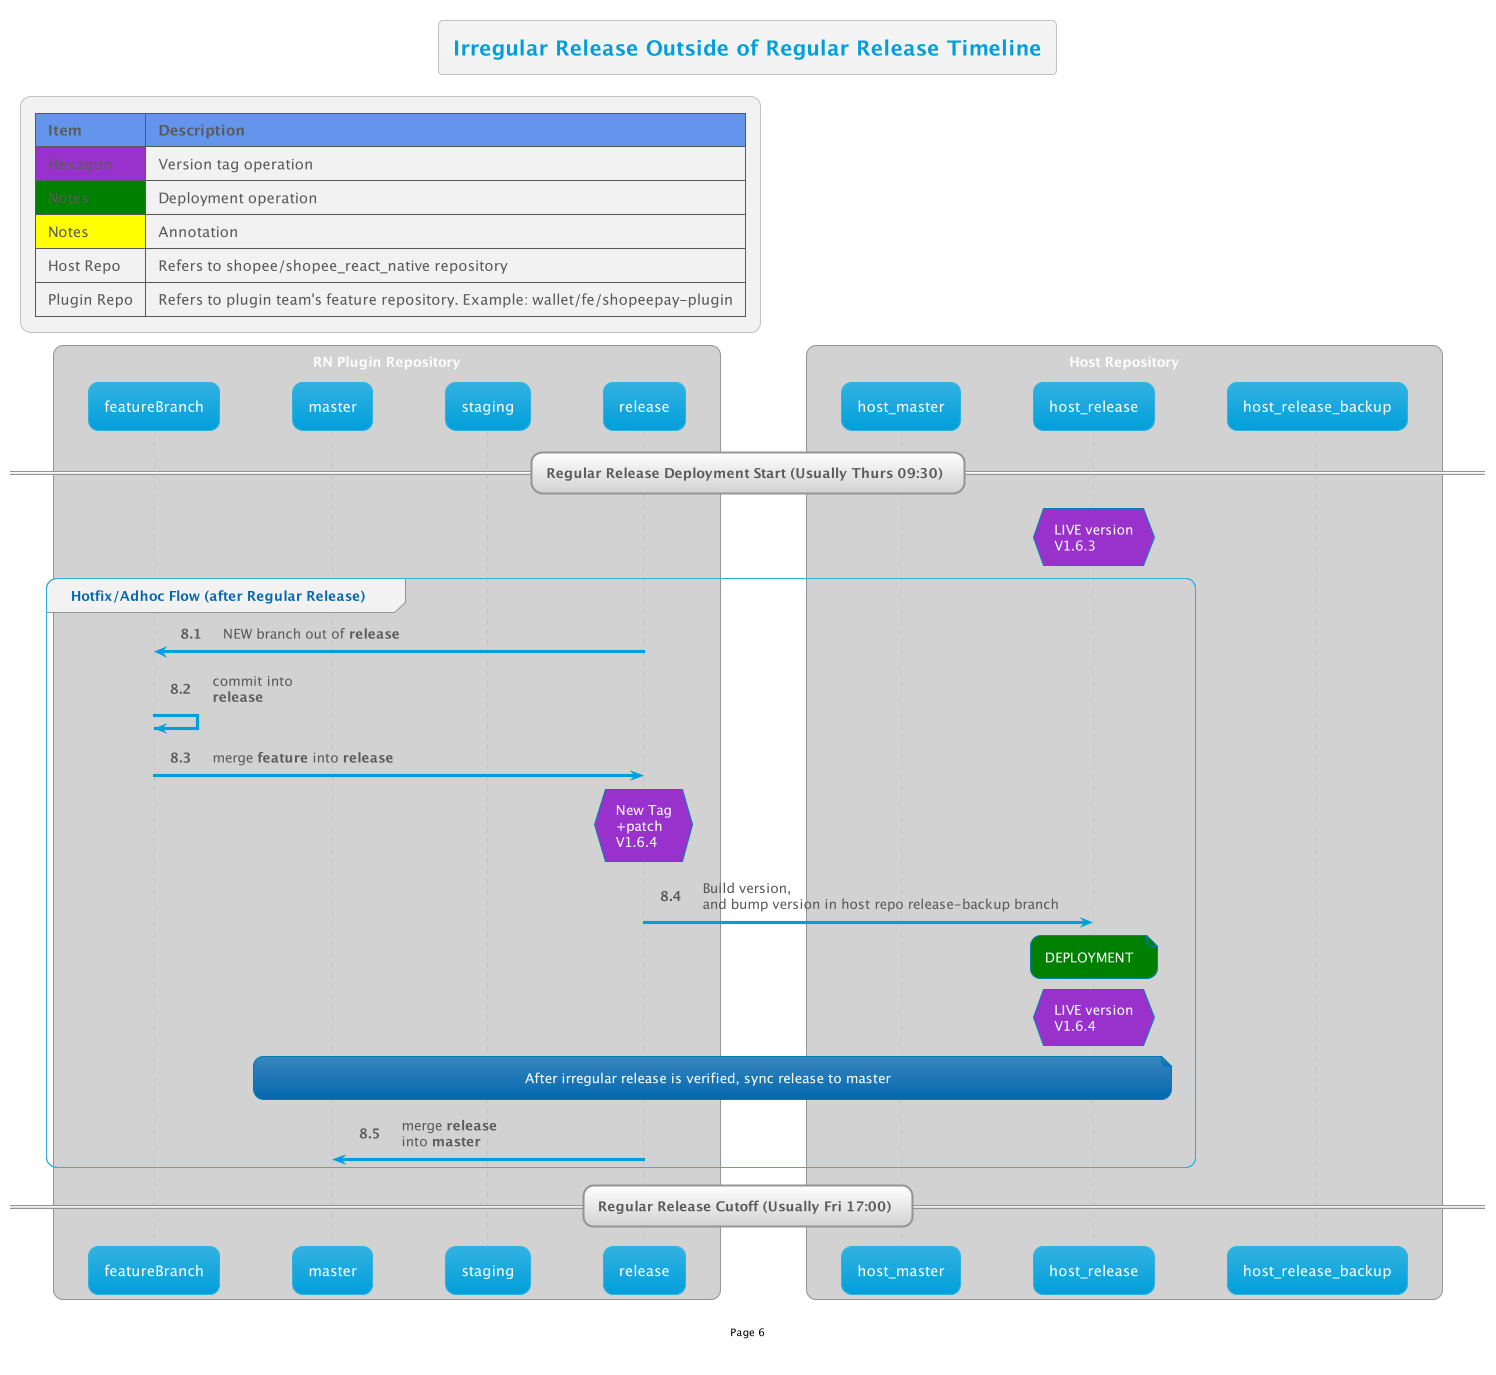

The diagram above was rendered by PlantUML. Its source (embedded in the PNG):
@startuml

!$AutonumStart = 7
!include __init__

title Irregular Release Outside of Regular Release Timeline

== Regular Release Deployment Start (Usually Thurs 09:30) ==

hnote over host_release #DarkOrchid: LIVE version\nV1.6.3

autonumber inc A
group Hotfix/Adhoc Flow (after Regular Release)
    release -> FB : NEW branch out of <b>release</b>

    FB -> FB: commit into\n<b>release</b>
    FB -> release: merge <b>feature</b> into <b>release</b>
    hnote over release #DarkOrchid:New Tag\n+patch\nV1.6.4
    release -> host_release:Build version,\nand bump version in host repo release-backup branch
    note over host_release #Green: DEPLOYMENT
    hnote over host_release #DarkOrchid: LIVE version\nV1.6.4

    note over master,host_release: After irregular release is verified, sync release to master
    release->master:merge **release**\ninto **master**
end

== Regular Release Cutoff (Usually Fri 17:00) ==

@enduml